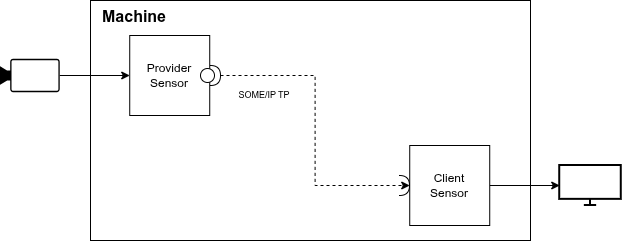

The diagram above was exported from draw.io. Its source (the exported page's mxGraphModel, read from the mxfile embedded in the PNG):
<mxGraphModel dx="1602" dy="919" grid="1" gridSize="10" guides="1" tooltips="1" connect="1" arrows="1" fold="1" page="1" pageScale="1" pageWidth="827" pageHeight="1169" math="0" shadow="0">
  <root>
    <mxCell id="0" />
    <mxCell id="1" parent="0" />
    <mxCell id="2" parent="1" style="rounded=0;whiteSpace=wrap;html=1;fillColor=none;" value="" vertex="1">
      <mxGeometry height="240" width="440" x="200" y="360" as="geometry" />
    </mxCell>
    <mxCell id="3" edge="1" parent="1" source="12" style="edgeStyle=orthogonalEdgeStyle;rounded=0;orthogonalLoop=1;jettySize=auto;html=1;exitX=1;exitY=0.5;exitDx=0;exitDy=0;entryX=0;entryY=0.5;entryDx=0;entryDy=0;dashed=1;exitPerimeter=0;" target="6">
      <mxGeometry relative="1" as="geometry" />
    </mxCell>
    <mxCell id="4" parent="1" style="whiteSpace=wrap;html=1;aspect=fixed;" value="Provider&lt;br&gt;Sensor" vertex="1">
      <mxGeometry height="80" width="80" x="239.23" y="395" as="geometry" />
    </mxCell>
    <mxCell id="5" edge="1" parent="1" source="6" style="edgeStyle=orthogonalEdgeStyle;rounded=0;orthogonalLoop=1;jettySize=auto;html=1;" target="10">
      <mxGeometry relative="1" as="geometry" />
    </mxCell>
    <mxCell id="6" parent="1" style="whiteSpace=wrap;html=1;aspect=fixed;" value="Client&lt;br&gt;Sensor" vertex="1">
      <mxGeometry height="80" width="80" x="519.23" y="505" as="geometry" />
    </mxCell>
    <mxCell id="7" edge="1" parent="1" source="8" style="edgeStyle=orthogonalEdgeStyle;rounded=0;orthogonalLoop=1;jettySize=auto;html=1;exitX=1;exitY=0.5;exitDx=0;exitDy=0;exitPerimeter=0;" target="4">
      <mxGeometry relative="1" as="geometry" />
    </mxCell>
    <mxCell id="8" parent="1" style="points=[[0,0.5,0],[0.19,0.02,0],[0.59,0,0],[0.985,0.02,0],[1,0.5,0],[0.985,0.98,0],[0.59,1,0],[0.19,0.98,0]];verticalLabelPosition=bottom;sketch=0;html=1;verticalAlign=top;aspect=fixed;align=center;pointerEvents=1;shape=mxgraph.cisco19.camera;fillColor=light-dark(#000000, #7cc1df);strokeColor=none;" value="" vertex="1">
      <mxGeometry height="33.33" width="60" x="109.23" y="418.34" as="geometry" />
    </mxCell>
    <mxCell id="9" parent="1" style="text;html=1;whiteSpace=wrap;strokeColor=none;fillColor=none;align=center;verticalAlign=middle;rounded=0;fontSize=9;" value="SOME/IP TP" vertex="1">
      <mxGeometry height="30" width="80" x="334" y="440" as="geometry" />
    </mxCell>
    <mxCell id="10" parent="1" style="html=1;verticalLabelPosition=bottom;align=center;labelBackgroundColor=#ffffff;verticalAlign=top;strokeWidth=2;strokeColor=light-dark(#000000, #32a0ff);shadow=0;dashed=0;shape=mxgraph.ios7.icons.monitor;" value="" vertex="1">
      <mxGeometry height="40" width="61.54" x="669.23" y="525" as="geometry" />
    </mxCell>
    <mxCell id="11" parent="1" style="text;html=1;whiteSpace=wrap;overflow=hidden;rounded=0;fontSize=8;" value="&lt;h1 style=&quot;margin-top: 0px;&quot;&gt;Machine&lt;/h1&gt;" vertex="1">
      <mxGeometry height="40" width="120" x="210" y="360" as="geometry" />
    </mxCell>
    <mxCell id="12" parent="1" style="shape=providedRequiredInterface;html=1;verticalLabelPosition=bottom;sketch=0;" value="" vertex="1">
      <mxGeometry height="20" width="20" x="310" y="425" as="geometry" />
    </mxCell>
    <mxCell id="13" parent="1" style="shape=requiredInterface;html=1;verticalLabelPosition=bottom;sketch=0;" value="" vertex="1">
      <mxGeometry height="20" width="10" x="509" y="535" as="geometry" />
    </mxCell>
  </root>
</mxGraphModel>